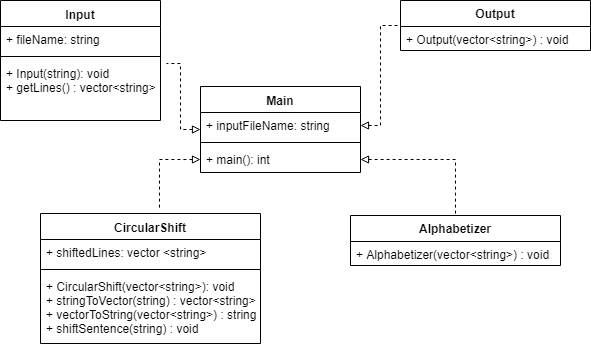

The diagram above was exported from draw.io. Its source (the exported page's mxGraphModel, read from the mxfile embedded in the PNG):
<mxGraphModel dx="786" dy="448" grid="1" gridSize="10" guides="1" tooltips="1" connect="1" arrows="1" fold="1" page="1" pageScale="1" pageWidth="827" pageHeight="1169" math="0" shadow="0">
  <root>
    <mxCell id="0" />
    <mxCell id="1" parent="0" />
    <mxCell id="v2hMa_mgepB8a75ZMUJA-37" style="edgeStyle=orthogonalEdgeStyle;rounded=0;orthogonalLoop=1;jettySize=auto;html=1;entryX=1.038;entryY=0.05;entryDx=0;entryDy=0;entryPerimeter=0;startArrow=block;startFill=0;endArrow=none;endFill=0;dashed=1;" edge="1" parent="1" source="v2hMa_mgepB8a75ZMUJA-1" target="v2hMa_mgepB8a75ZMUJA-19">
      <mxGeometry relative="1" as="geometry" />
    </mxCell>
    <mxCell id="v2hMa_mgepB8a75ZMUJA-1" value="Main" style="swimlane;fontStyle=1;align=center;verticalAlign=top;childLayout=stackLayout;horizontal=1;startSize=26;horizontalStack=0;resizeParent=1;resizeParentMax=0;resizeLast=0;collapsible=1;marginBottom=0;fillColor=#FFFFFF;" vertex="1" parent="1">
      <mxGeometry x="330" y="237" width="160" height="86" as="geometry">
        <mxRectangle x="190" y="140" width="60" height="26" as="alternateBounds" />
      </mxGeometry>
    </mxCell>
    <mxCell id="v2hMa_mgepB8a75ZMUJA-2" value="+ inputFileName: string" style="text;strokeColor=none;fillColor=none;align=left;verticalAlign=top;spacingLeft=4;spacingRight=4;overflow=hidden;rotatable=0;points=[[0,0.5],[1,0.5]];portConstraint=eastwest;" vertex="1" parent="v2hMa_mgepB8a75ZMUJA-1">
      <mxGeometry y="26" width="160" height="26" as="geometry" />
    </mxCell>
    <mxCell id="v2hMa_mgepB8a75ZMUJA-3" value="" style="line;strokeWidth=1;fillColor=none;align=left;verticalAlign=middle;spacingTop=-1;spacingLeft=3;spacingRight=3;rotatable=0;labelPosition=right;points=[];portConstraint=eastwest;" vertex="1" parent="v2hMa_mgepB8a75ZMUJA-1">
      <mxGeometry y="52" width="160" height="8" as="geometry" />
    </mxCell>
    <mxCell id="v2hMa_mgepB8a75ZMUJA-4" value="+ main(): int" style="text;strokeColor=none;fillColor=none;align=left;verticalAlign=top;spacingLeft=4;spacingRight=4;overflow=hidden;rotatable=0;points=[[0,0.5],[1,0.5]];portConstraint=eastwest;" vertex="1" parent="v2hMa_mgepB8a75ZMUJA-1">
      <mxGeometry y="60" width="160" height="26" as="geometry" />
    </mxCell>
    <mxCell id="v2hMa_mgepB8a75ZMUJA-14" value="Output" style="swimlane;fontStyle=1;childLayout=stackLayout;horizontal=1;startSize=26;fillColor=none;horizontalStack=0;resizeParent=1;resizeParentMax=0;resizeLast=0;collapsible=1;marginBottom=0;" vertex="1" parent="1">
      <mxGeometry x="530" y="151" width="190" height="50" as="geometry" />
    </mxCell>
    <mxCell id="v2hMa_mgepB8a75ZMUJA-15" value="+ Output(vector&lt;string&gt;) : void " style="text;strokeColor=none;fillColor=none;align=left;verticalAlign=top;spacingLeft=4;spacingRight=4;overflow=hidden;rotatable=0;points=[[0,0.5],[1,0.5]];portConstraint=eastwest;" vertex="1" parent="v2hMa_mgepB8a75ZMUJA-14">
      <mxGeometry y="26" width="190" height="24" as="geometry" />
    </mxCell>
    <mxCell id="v2hMa_mgepB8a75ZMUJA-16" value="Input" style="swimlane;fontStyle=1;align=center;verticalAlign=top;childLayout=stackLayout;horizontal=1;startSize=26;horizontalStack=0;resizeParent=1;resizeParentMax=0;resizeLast=0;collapsible=1;marginBottom=0;fillColor=#FFFFFF;" vertex="1" parent="1">
      <mxGeometry x="130" y="151" width="160" height="120" as="geometry">
        <mxRectangle x="190" y="140" width="60" height="26" as="alternateBounds" />
      </mxGeometry>
    </mxCell>
    <mxCell id="v2hMa_mgepB8a75ZMUJA-17" value="+ fileName: string" style="text;strokeColor=none;fillColor=none;align=left;verticalAlign=top;spacingLeft=4;spacingRight=4;overflow=hidden;rotatable=0;points=[[0,0.5],[1,0.5]];portConstraint=eastwest;" vertex="1" parent="v2hMa_mgepB8a75ZMUJA-16">
      <mxGeometry y="26" width="160" height="26" as="geometry" />
    </mxCell>
    <mxCell id="v2hMa_mgepB8a75ZMUJA-18" value="" style="line;strokeWidth=1;fillColor=none;align=left;verticalAlign=middle;spacingTop=-1;spacingLeft=3;spacingRight=3;rotatable=0;labelPosition=right;points=[];portConstraint=eastwest;" vertex="1" parent="v2hMa_mgepB8a75ZMUJA-16">
      <mxGeometry y="52" width="160" height="8" as="geometry" />
    </mxCell>
    <mxCell id="v2hMa_mgepB8a75ZMUJA-19" value="+ Input(string): void&#10;+ getLines() : vector&lt;string&gt;&#10;" style="text;strokeColor=none;fillColor=none;align=left;verticalAlign=top;spacingLeft=4;spacingRight=4;overflow=hidden;rotatable=0;points=[[0,0.5],[1,0.5]];portConstraint=eastwest;" vertex="1" parent="v2hMa_mgepB8a75ZMUJA-16">
      <mxGeometry y="60" width="160" height="60" as="geometry" />
    </mxCell>
    <mxCell id="v2hMa_mgepB8a75ZMUJA-20" value="CircularShift" style="swimlane;fontStyle=1;align=center;verticalAlign=top;childLayout=stackLayout;horizontal=1;startSize=26;horizontalStack=0;resizeParent=1;resizeParentMax=0;resizeLast=0;collapsible=1;marginBottom=0;fillColor=#FFFFFF;" vertex="1" parent="1">
      <mxGeometry x="170" y="364" width="220" height="130" as="geometry">
        <mxRectangle x="190" y="140" width="60" height="26" as="alternateBounds" />
      </mxGeometry>
    </mxCell>
    <mxCell id="v2hMa_mgepB8a75ZMUJA-21" value="+ shiftedLines: vector &lt;string&gt;" style="text;strokeColor=none;fillColor=none;align=left;verticalAlign=top;spacingLeft=4;spacingRight=4;overflow=hidden;rotatable=0;points=[[0,0.5],[1,0.5]];portConstraint=eastwest;" vertex="1" parent="v2hMa_mgepB8a75ZMUJA-20">
      <mxGeometry y="26" width="220" height="26" as="geometry" />
    </mxCell>
    <mxCell id="v2hMa_mgepB8a75ZMUJA-22" value="" style="line;strokeWidth=1;fillColor=none;align=left;verticalAlign=middle;spacingTop=-1;spacingLeft=3;spacingRight=3;rotatable=0;labelPosition=right;points=[];portConstraint=eastwest;" vertex="1" parent="v2hMa_mgepB8a75ZMUJA-20">
      <mxGeometry y="52" width="220" height="8" as="geometry" />
    </mxCell>
    <mxCell id="v2hMa_mgepB8a75ZMUJA-23" value="+ CircularShift(vector&lt;string&gt;): void&#10;+ stringToVector(string) : vector&lt;string&gt;&#10;+ vectorToString(vector&lt;string&gt;) : string&#10;+ shiftSentence(string) : void" style="text;strokeColor=none;fillColor=none;align=left;verticalAlign=top;spacingLeft=4;spacingRight=4;overflow=hidden;rotatable=0;points=[[0,0.5],[1,0.5]];portConstraint=eastwest;" vertex="1" parent="v2hMa_mgepB8a75ZMUJA-20">
      <mxGeometry y="60" width="220" height="70" as="geometry" />
    </mxCell>
    <mxCell id="v2hMa_mgepB8a75ZMUJA-28" value="Alphabetizer" style="swimlane;fontStyle=1;childLayout=stackLayout;horizontal=1;startSize=26;fillColor=none;horizontalStack=0;resizeParent=1;resizeParentMax=0;resizeLast=0;collapsible=1;marginBottom=0;" vertex="1" parent="1">
      <mxGeometry x="480" y="366" width="210" height="50" as="geometry" />
    </mxCell>
    <mxCell id="v2hMa_mgepB8a75ZMUJA-29" value="+ Alphabetizer(vector&lt;string&gt;) : void " style="text;strokeColor=none;fillColor=none;align=left;verticalAlign=top;spacingLeft=4;spacingRight=4;overflow=hidden;rotatable=0;points=[[0,0.5],[1,0.5]];portConstraint=eastwest;" vertex="1" parent="v2hMa_mgepB8a75ZMUJA-28">
      <mxGeometry y="26" width="210" height="24" as="geometry" />
    </mxCell>
    <mxCell id="v2hMa_mgepB8a75ZMUJA-38" style="edgeStyle=orthogonalEdgeStyle;rounded=0;orthogonalLoop=1;jettySize=auto;html=1;entryX=0;entryY=0.5;entryDx=0;entryDy=0;startArrow=block;startFill=0;endArrow=none;endFill=0;dashed=1;" edge="1" parent="1" source="v2hMa_mgepB8a75ZMUJA-2" target="v2hMa_mgepB8a75ZMUJA-14">
      <mxGeometry relative="1" as="geometry" />
    </mxCell>
    <mxCell id="v2hMa_mgepB8a75ZMUJA-40" style="edgeStyle=orthogonalEdgeStyle;rounded=0;orthogonalLoop=1;jettySize=auto;html=1;entryX=0.541;entryY=-0.023;entryDx=0;entryDy=0;entryPerimeter=0;dashed=1;startArrow=block;startFill=0;endArrow=none;endFill=0;exitX=0;exitY=0.5;exitDx=0;exitDy=0;" edge="1" parent="1" source="v2hMa_mgepB8a75ZMUJA-4" target="v2hMa_mgepB8a75ZMUJA-20">
      <mxGeometry relative="1" as="geometry" />
    </mxCell>
    <mxCell id="v2hMa_mgepB8a75ZMUJA-41" style="edgeStyle=orthogonalEdgeStyle;rounded=0;orthogonalLoop=1;jettySize=auto;html=1;exitX=1;exitY=0.5;exitDx=0;exitDy=0;entryX=0.5;entryY=0;entryDx=0;entryDy=0;dashed=1;startArrow=block;startFill=0;endArrow=none;endFill=0;" edge="1" parent="1" source="v2hMa_mgepB8a75ZMUJA-4" target="v2hMa_mgepB8a75ZMUJA-28">
      <mxGeometry relative="1" as="geometry" />
    </mxCell>
  </root>
</mxGraphModel>